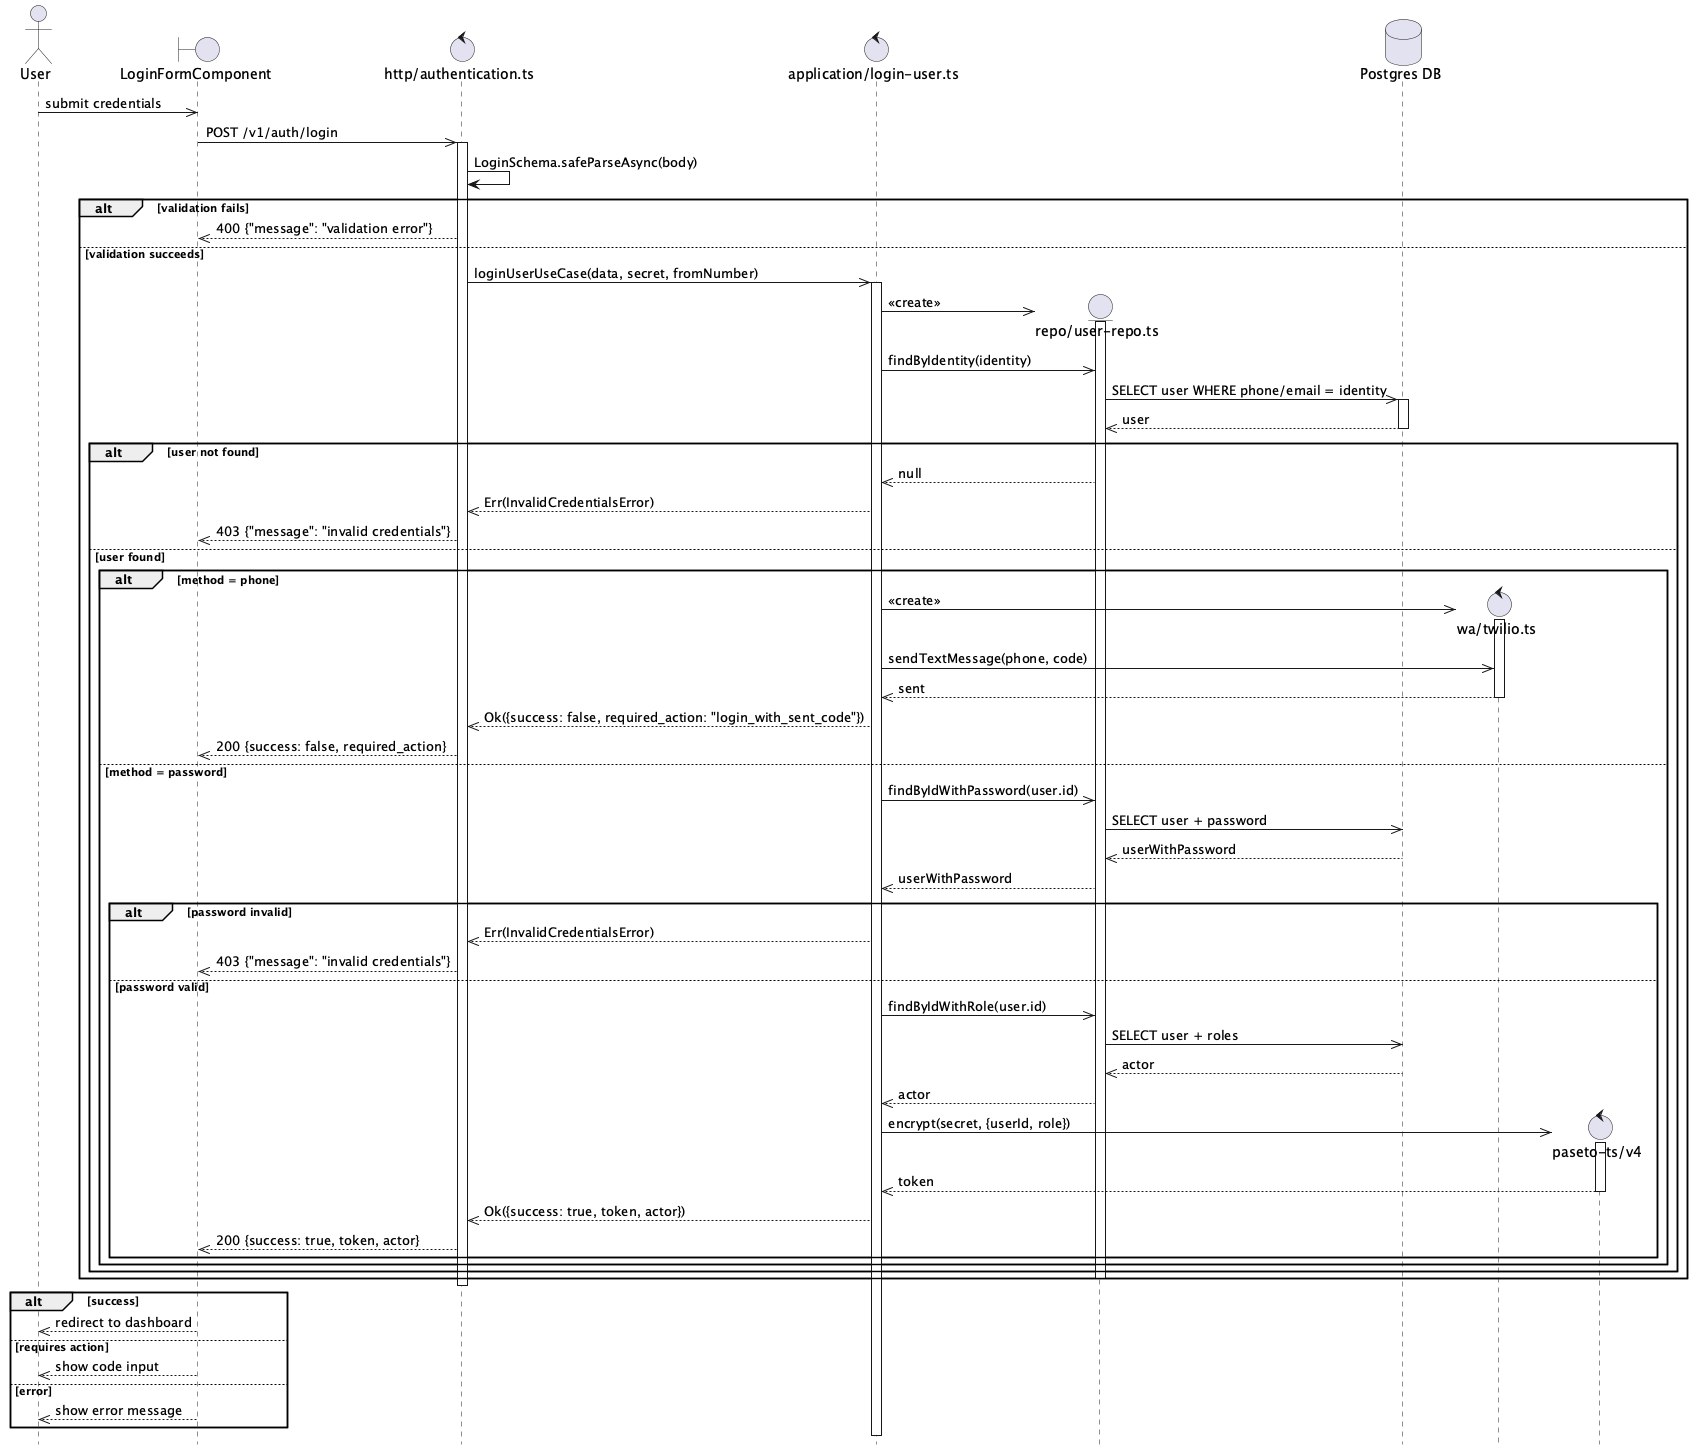

The diagram above was rendered by PlantUML. Its source (embedded in the PNG):
@startuml Auth Login Flow
hide footbox

actor User

boundary "LoginFormComponent" as Component
control "http/authentication.ts" as Http
control "application/login-user.ts" as UseCase

User ->> Component: submit credentials

Component ->> Http: POST /v1/auth/login
activate Http

Http -> Http: LoginSchema.safeParseAsync(body)

alt validation fails
    Http -->> Component: 400 {"message": "validation error"}
else validation succeeds
    Http ->> UseCase: loginUserUseCase(data, secret, fromNumber)
    activate UseCase

    create entity "repo/user-repo.ts" as UserRepo
    database "Postgres DB" as DB
    UseCase ->> UserRepo: <<create>>
    activate UserRepo

    UseCase ->> UserRepo: findByIdentity(identity)

    UserRepo ->> DB: SELECT user WHERE phone/email = identity
    activate DB
    DB -->> UserRepo: user
    deactivate DB

    alt user not found
        UserRepo -->> UseCase: null
        UseCase -->> Http: Err(InvalidCredentialsError)
        Http -->> Component: 403 {"message": "invalid credentials"}
    else user found
        alt method = phone
            create control "wa/twilio.ts" as WAClient
            UseCase ->> WAClient: <<create>>
            activate WAClient
            UseCase ->> WAClient: sendTextMessage(phone, code)
            WAClient -->> UseCase: sent
            deactivate WAClient
            UseCase -->> Http: Ok({success: false, required_action: "login_with_sent_code"})
            Http -->> Component: 200 {success: false, required_action}
        else method = password
            UseCase ->> UserRepo: findByIdWithPassword(user.id)
            UserRepo ->> DB: SELECT user + password
            DB -->> UserRepo: userWithPassword
            UserRepo -->> UseCase: userWithPassword

            alt password invalid
                UseCase -->> Http: Err(InvalidCredentialsError)
                Http -->> Component: 403 {"message": "invalid credentials"}
            else password valid
                UseCase ->> UserRepo: findByIdWithRole(user.id)
                UserRepo ->> DB: SELECT user + roles
                DB -->> UserRepo: actor
                UserRepo -->> UseCase: actor

                create control "paseto-ts/v4" as Paseto
                UseCase ->> Paseto: encrypt(secret, {userId, role})
                activate Paseto
                Paseto -->> UseCase: token
                deactivate Paseto

                UseCase -->> Http: Ok({success: true, token, actor})
                Http -->> Component: 200 {success: true, token, actor}
            end
        end
    end
    deactivate UserRepo
end

deactivate Http

alt success
    Component -->> User: redirect to dashboard
else requires action
    Component -->> User: show code input
else error
    Component -->> User: show error message
end

@enduml